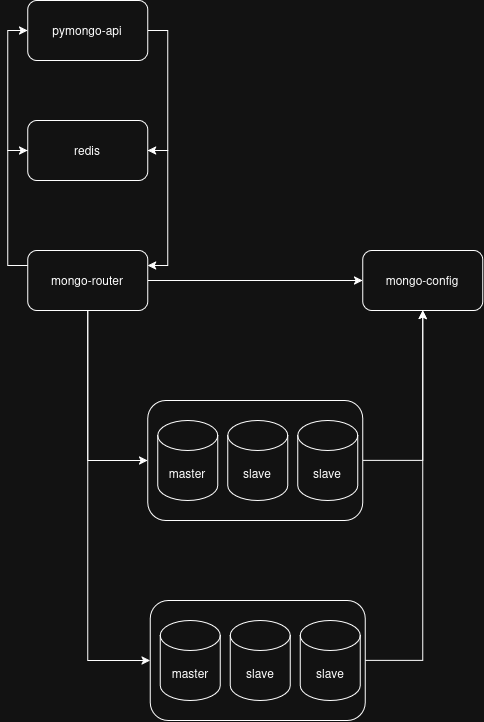

The diagram above was exported from draw.io. Its source (the exported page's mxGraphModel, read from the mxfile embedded in the PNG):
<mxGraphModel dx="834" dy="6" grid="1" gridSize="10" guides="1" tooltips="1" connect="1" arrows="1" fold="1" page="1" pageScale="1" pageWidth="850" pageHeight="1100" math="0" shadow="0">
  <root>
    <mxCell id="0" />
    <mxCell id="1" parent="0" />
    <mxCell id="J1oYVqbc5zm5fzi9kKBh-76" edge="1" parent="1" source="J1oYVqbc5zm5fzi9kKBh-77" style="edgeStyle=orthogonalEdgeStyle;rounded=0;orthogonalLoop=1;jettySize=auto;html=1;exitX=1;exitY=0.5;exitDx=0;exitDy=0;entryX=1;entryY=0.5;entryDx=0;entryDy=0;" target="J1oYVqbc5zm5fzi9kKBh-96">
      <mxGeometry relative="1" as="geometry" />
    </mxCell>
    <mxCell id="J1oYVqbc5zm5fzi9kKBh-77" parent="1" style="rounded=1;whiteSpace=wrap;html=1;" value="pymongo-api" vertex="1">
      <mxGeometry height="60" width="120" x="1058" y="1290" as="geometry" />
    </mxCell>
    <mxCell id="J1oYVqbc5zm5fzi9kKBh-78" edge="1" parent="1" source="J1oYVqbc5zm5fzi9kKBh-82" style="edgeStyle=orthogonalEdgeStyle;rounded=0;orthogonalLoop=1;jettySize=auto;html=1;exitX=1;exitY=0.5;exitDx=0;exitDy=0;entryX=0;entryY=0.5;entryDx=0;entryDy=0;" target="J1oYVqbc5zm5fzi9kKBh-83">
      <mxGeometry relative="1" as="geometry" />
    </mxCell>
    <mxCell id="J1oYVqbc5zm5fzi9kKBh-79" edge="1" parent="1" source="J1oYVqbc5zm5fzi9kKBh-82" style="edgeStyle=orthogonalEdgeStyle;rounded=0;orthogonalLoop=1;jettySize=auto;html=1;exitX=0.5;exitY=1;exitDx=0;exitDy=0;entryX=0;entryY=0.5;entryDx=0;entryDy=0;" target="J1oYVqbc5zm5fzi9kKBh-85">
      <mxGeometry relative="1" as="geometry" />
    </mxCell>
    <mxCell id="J1oYVqbc5zm5fzi9kKBh-80" edge="1" parent="1" source="J1oYVqbc5zm5fzi9kKBh-82" style="edgeStyle=orthogonalEdgeStyle;rounded=0;orthogonalLoop=1;jettySize=auto;html=1;exitX=0.5;exitY=1;exitDx=0;exitDy=0;entryX=0;entryY=0.5;entryDx=0;entryDy=0;" target="J1oYVqbc5zm5fzi9kKBh-90">
      <mxGeometry relative="1" as="geometry" />
    </mxCell>
    <mxCell id="J1oYVqbc5zm5fzi9kKBh-81" edge="1" parent="1" source="J1oYVqbc5zm5fzi9kKBh-82" style="edgeStyle=orthogonalEdgeStyle;rounded=0;orthogonalLoop=1;jettySize=auto;html=1;exitX=0;exitY=0.25;exitDx=0;exitDy=0;entryX=0;entryY=0.5;entryDx=0;entryDy=0;" target="J1oYVqbc5zm5fzi9kKBh-96">
      <mxGeometry relative="1" as="geometry" />
    </mxCell>
    <mxCell id="J1oYVqbc5zm5fzi9kKBh-82" parent="1" style="rounded=1;whiteSpace=wrap;html=1;" value="mongo-router" vertex="1">
      <mxGeometry height="60" width="120" x="1058" y="1540" as="geometry" />
    </mxCell>
    <mxCell id="J1oYVqbc5zm5fzi9kKBh-83" parent="1" style="rounded=1;whiteSpace=wrap;html=1;" value="mongo-config" vertex="1">
      <mxGeometry height="60" width="120" x="1393" y="1540" as="geometry" />
    </mxCell>
    <mxCell id="J1oYVqbc5zm5fzi9kKBh-84" edge="1" parent="1" source="J1oYVqbc5zm5fzi9kKBh-85" style="edgeStyle=orthogonalEdgeStyle;rounded=0;orthogonalLoop=1;jettySize=auto;html=1;exitX=1;exitY=0.5;exitDx=0;exitDy=0;" target="J1oYVqbc5zm5fzi9kKBh-83">
      <mxGeometry relative="1" as="geometry" />
    </mxCell>
    <mxCell id="J1oYVqbc5zm5fzi9kKBh-85" parent="1" style="rounded=1;whiteSpace=wrap;html=1;" value="" vertex="1">
      <mxGeometry height="120" width="215" x="1178" y="1690" as="geometry" />
    </mxCell>
    <mxCell id="J1oYVqbc5zm5fzi9kKBh-86" parent="1" style="shape=cylinder3;whiteSpace=wrap;html=1;boundedLbl=1;backgroundOutline=1;size=15;" value="master" vertex="1">
      <mxGeometry height="80" width="60" x="1188" y="1710" as="geometry" />
    </mxCell>
    <mxCell id="J1oYVqbc5zm5fzi9kKBh-87" parent="1" style="shape=cylinder3;whiteSpace=wrap;html=1;boundedLbl=1;backgroundOutline=1;size=15;" value="slave" vertex="1">
      <mxGeometry height="80" width="60" x="1258" y="1710" as="geometry" />
    </mxCell>
    <mxCell id="J1oYVqbc5zm5fzi9kKBh-88" parent="1" style="shape=cylinder3;whiteSpace=wrap;html=1;boundedLbl=1;backgroundOutline=1;size=15;" value="slave" vertex="1">
      <mxGeometry height="80" width="60" x="1328" y="1710" as="geometry" />
    </mxCell>
    <mxCell id="J1oYVqbc5zm5fzi9kKBh-89" edge="1" parent="1" source="J1oYVqbc5zm5fzi9kKBh-90" style="edgeStyle=orthogonalEdgeStyle;rounded=0;orthogonalLoop=1;jettySize=auto;html=1;exitX=1;exitY=0.5;exitDx=0;exitDy=0;entryX=0.5;entryY=1;entryDx=0;entryDy=0;" target="J1oYVqbc5zm5fzi9kKBh-83">
      <mxGeometry relative="1" as="geometry" />
    </mxCell>
    <mxCell id="J1oYVqbc5zm5fzi9kKBh-90" parent="1" style="rounded=1;whiteSpace=wrap;html=1;" value="" vertex="1">
      <mxGeometry height="120" width="215" x="1180.5" y="1890" as="geometry" />
    </mxCell>
    <mxCell id="J1oYVqbc5zm5fzi9kKBh-91" parent="1" style="shape=cylinder3;whiteSpace=wrap;html=1;boundedLbl=1;backgroundOutline=1;size=15;" value="master" vertex="1">
      <mxGeometry height="80" width="60" x="1190.5" y="1910" as="geometry" />
    </mxCell>
    <mxCell id="J1oYVqbc5zm5fzi9kKBh-92" parent="1" style="shape=cylinder3;whiteSpace=wrap;html=1;boundedLbl=1;backgroundOutline=1;size=15;" value="slave" vertex="1">
      <mxGeometry height="80" width="60" x="1260.5" y="1910" as="geometry" />
    </mxCell>
    <mxCell id="J1oYVqbc5zm5fzi9kKBh-93" parent="1" style="shape=cylinder3;whiteSpace=wrap;html=1;boundedLbl=1;backgroundOutline=1;size=15;" value="slave" vertex="1">
      <mxGeometry height="80" width="60" x="1330.5" y="1910" as="geometry" />
    </mxCell>
    <mxCell id="J1oYVqbc5zm5fzi9kKBh-94" edge="1" parent="1" source="J1oYVqbc5zm5fzi9kKBh-96" style="edgeStyle=orthogonalEdgeStyle;rounded=0;orthogonalLoop=1;jettySize=auto;html=1;exitX=1;exitY=0.5;exitDx=0;exitDy=0;entryX=1;entryY=0.25;entryDx=0;entryDy=0;" target="J1oYVqbc5zm5fzi9kKBh-82">
      <mxGeometry relative="1" as="geometry" />
    </mxCell>
    <mxCell id="J1oYVqbc5zm5fzi9kKBh-95" edge="1" parent="1" source="J1oYVqbc5zm5fzi9kKBh-96" style="edgeStyle=orthogonalEdgeStyle;rounded=0;orthogonalLoop=1;jettySize=auto;html=1;exitX=0;exitY=0.5;exitDx=0;exitDy=0;entryX=0;entryY=0.5;entryDx=0;entryDy=0;" target="J1oYVqbc5zm5fzi9kKBh-77">
      <mxGeometry relative="1" as="geometry" />
    </mxCell>
    <mxCell id="J1oYVqbc5zm5fzi9kKBh-96" parent="1" style="rounded=1;whiteSpace=wrap;html=1;" value="redis" vertex="1">
      <mxGeometry height="60" width="120" x="1058" y="1410" as="geometry" />
    </mxCell>
  </root>
</mxGraphModel>